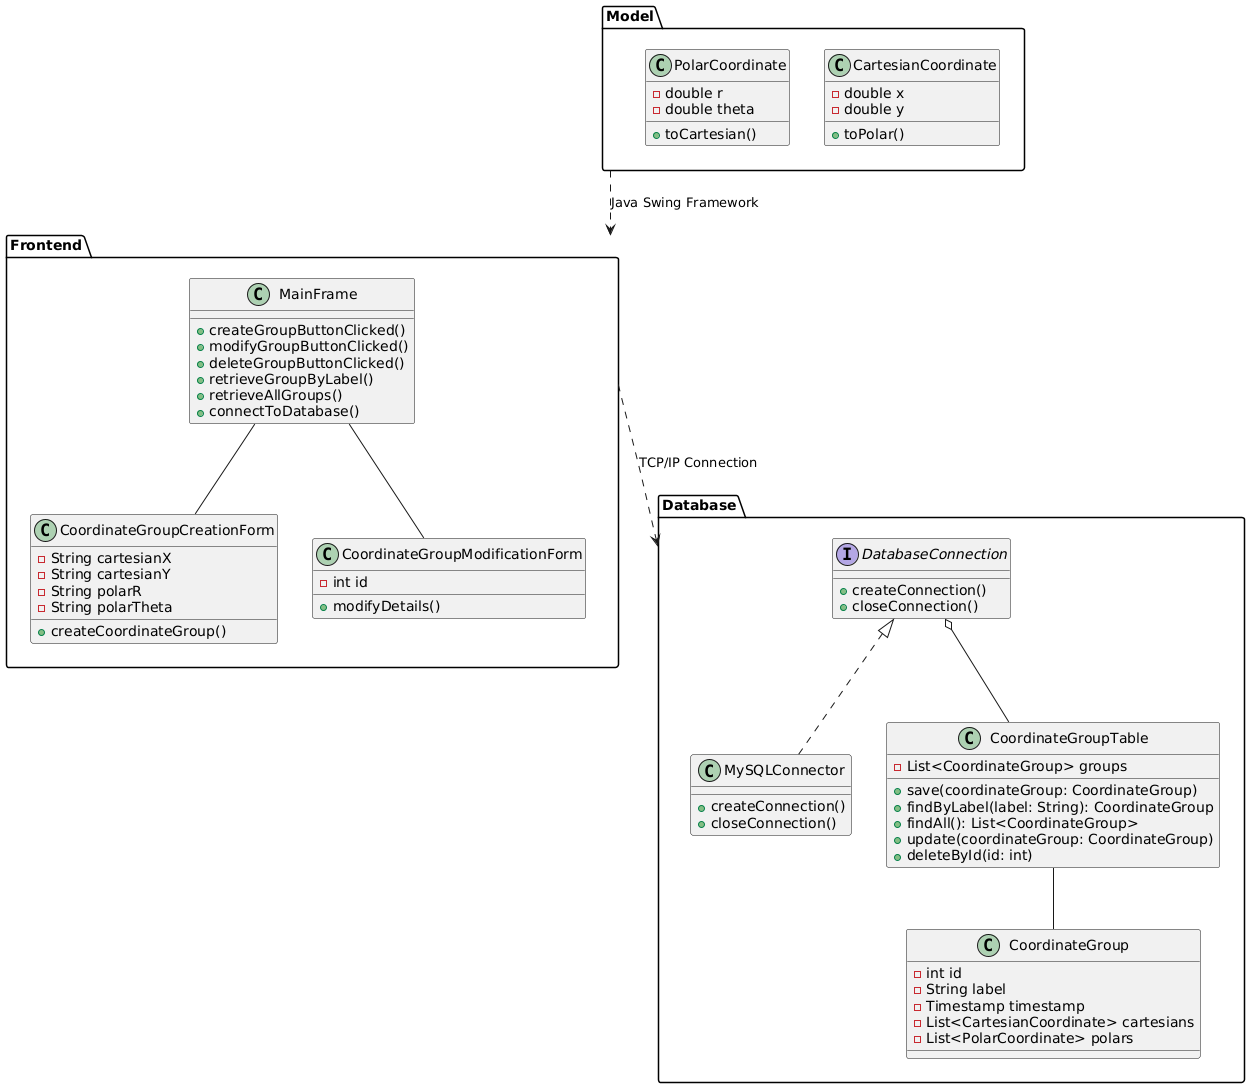

The diagram above was rendered by PlantUML. Its source (embedded in the PNG):
@startuml

package Frontend {
  class CoordinateGroupCreationForm {
    - String cartesianX
    - String cartesianY
    - String polarR
    - String polarTheta
    + createCoordinateGroup()
  }
  
  class CoordinateGroupModificationForm {
    - int id
    + modifyDetails()
  }
  
  class MainFrame {
    + createGroupButtonClicked()
    + modifyGroupButtonClicked()
    + deleteGroupButtonClicked()
    + retrieveGroupByLabel()
    + retrieveAllGroups()
    + connectToDatabase()
  }
}

package Database {
  interface DatabaseConnection {
    + createConnection()
    + closeConnection()
  }
  
  class MySQLConnector implements DatabaseConnection {
    + createConnection()
    + closeConnection()
  }
  
  class CoordinateGroupTable {
    - List<CoordinateGroup> groups
    + save(coordinateGroup: CoordinateGroup)
    + findByLabel(label: String): CoordinateGroup
    + findAll(): List<CoordinateGroup>
    + update(coordinateGroup: CoordinateGroup)
    + deleteById(id: int)
  }
  
  class CoordinateGroup {
    - int id
    - String label
    - Timestamp timestamp
    - List<CartesianCoordinate> cartesians
    - List<PolarCoordinate> polars
  }
}

package Model {
  class CartesianCoordinate {
    - double x
    - double y
    + toPolar()
  }
  
  class PolarCoordinate {
    - double r
    - double theta
    + toCartesian()
  }
}

DatabaseConnection o-- CoordinateGroupTable
CoordinateGroupTable -- CoordinateGroup
Frontend ..> Database: TCP/IP Connection
MainFrame -- CoordinateGroupCreationForm
MainFrame -- CoordinateGroupModificationForm
Model ..> Frontend: Java Swing Framework
@enduml